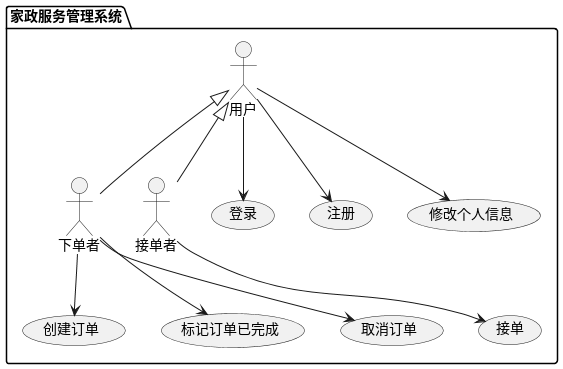

The diagram above was rendered by PlantUML. Its source (embedded in the PNG):
@startuml
package "家政服务管理系统" {
用户 <|-- 下单者
用户 <|-- 接单者
:用户: --> (登录)
:用户: --> (注册)
:用户: --> (修改个人信息)

:下单者: --> (创建订单)
:下单者: --> (标记订单已完成)
:下单者: --> (取消订单)
:接单者: --> (接单)
}
@enduml